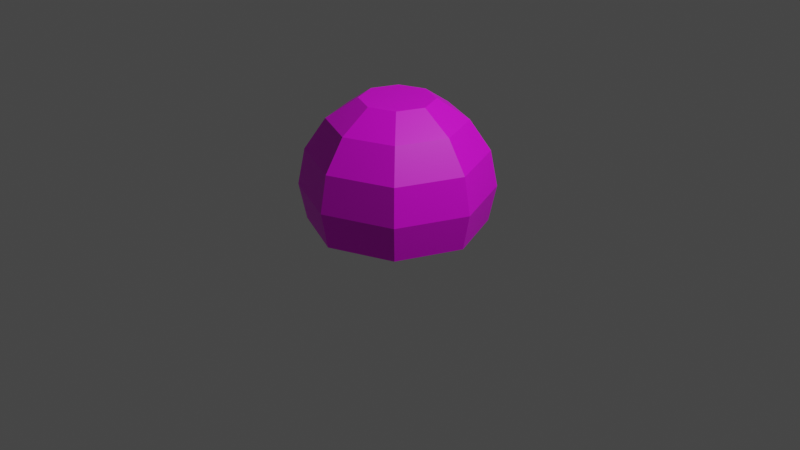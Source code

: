 # Source: bush001.blend  (saved by Blender 3.6.13; exported with 4.5.12 LTS)
import bpy
from mathutils import Matrix  # noqa: F401  (used for matrix-valued properties, if any)

bpy.ops.wm.read_factory_settings(use_empty=True)
scene = bpy.context.scene
scene.name = 'Scene'

# ---- collections
col_collection = bpy.data.collections.new('Collection'); scene.collection.children.link(col_collection)

# ---- images (referenced by path relative to the original .blend; pixels are not part of the script)
import os
ASSET_DIR = os.environ.get("B2B_ASSET_DIR", "")  # directory of the original .blend (textures are referenced by path, not embedded)
HERE = os.path.dirname(os.path.abspath(__file__))  # packed textures are extracted next to this script under _unpacked/

def load_image(name, relpath, width, height, colorspace="sRGB"):
    """Load a texture the original file referenced (path relative to the .blend, or extracted next to this script)."""
    p = next((c for c in (os.path.join(HERE, relpath), os.path.join(ASSET_DIR, relpath)) if relpath and os.path.exists(c)), "")
    if p:
        img = bpy.data.images.load(p, check_existing=True)
        img.name = name
    else:  # same state as the original file: an image datablock whose file is absent (Cycles renders it pink)
        img = bpy.data.images.new(name, width, height)
        img.source = "FILE"
        img.filepath = "//" + (relpath or name)
    img.colorspace_settings.name = colorspace
    return img
img_bush001_texture_png = load_image('bush001_texture.png', 'bush001_texture.png', 1024, 1024, 'sRGB')
img_bush001_opacity_png = load_image('bush001_opacity.png', 'bush001_opacity.png', 1024, 1024, 'sRGB')

# ---- materials (node trees are filled in below, after node groups)
mat_material = bpy.data.materials.new('Material')
mat_material.use_transparent_shadow = False
mat_material.roughness = 0.5
mat_material.line_color = (0.0, 0.0, 0.0, 1.0)

# ---- material node trees
mat_material.use_nodes = True; mat_material.node_tree.nodes.clear()
_N = mat_material.node_tree.nodes; _L = mat_material.node_tree.links
n0 = _N.new('ShaderNodeOutputMaterial'); n0.name = 'Material Output'; n0.location = (300, 300)
n1 = _N.new('ShaderNodeBsdfPrincipled'); n1.name = 'Principled BSDF'; n1.location = (10, 300)
n1.distribution = 'GGX'
n1.subsurface_method = 'RANDOM_WALK_SKIN'
n1.inputs[3].default_value = 1.45
n1.inputs[27].default_value = (0.0, 0.0, 0.0, 1.0)
n1.inputs[28].default_value = 1.0
n2 = _N.new('ShaderNodeTexImage'); n2.name = 'Image Texture'; n2.location = (-280, 280)
n2.image = img_bush001_texture_png
n3 = _N.new('ShaderNodeTexImage'); n3.name = 'Image Texture.001'; n3.location = (-180, -100)
n3.image = img_bush001_opacity_png
_L.new(n1.outputs[0], n0.inputs[0])
_L.new(n2.outputs[0], n1.inputs[0])
_L.new(n3.outputs[1], n1.inputs[4])
n0.is_active_output = True

# ---- world
world_world = bpy.data.worlds.new('World'); scene.world = world_world
world_world.use_nodes = True; world_world.node_tree.nodes.clear()
_N = world_world.node_tree.nodes; _L = world_world.node_tree.links
n0 = _N.new('ShaderNodeOutputWorld'); n0.name = 'World Output'; n0.location = (300, 300)
n1 = _N.new('ShaderNodeBackground'); n1.name = 'Background'; n1.location = (10, 300)
n1.inputs[0].default_value = (0.05088, 0.05088, 0.05088, 1.0)
_L.new(n1.outputs[0], n0.inputs[0])
n0.is_active_output = True
world_world.color = (0.05088, 0.05088, 0.05088)
world_world.use_sun_shadow = False
world_world.sun_shadow_jitter_overblur = 0.0

# ---- cameras
cam_camera = bpy.data.cameras.new('Camera')
cam_camera.clip_end = 100.0
cam_camera.ortho_scale = 7.314

# ---- lights
light_light = bpy.data.lights.new('Light', 'POINT')
light_light.transmission_factor = 0.0
light_light.energy = 1000.0
light_light.shadow_soft_size = 0.1
light_light.shadow_maximum_resolution = 0.006
light_light.use_absolute_resolution = True

# ---- meshes
me_sphere = bpy.data.meshes.new('Sphere')
me_sphere.from_pydata([(0.2684, 0.2684, 0.3062), (0.496, 0.496, 0.09122), (0.648, 0.648, -0.2306), (0.7014, 0.7014, -0.6102), (0.648, 0.648, -0.9898), (0.3796, 0.0, 0.3062), (0.7014, 0.0, 0.09122), (0.9165, 0.0, -0.2306), (0.992, 0.0, -0.6102), (0.9165, 0.0, -0.9898), (0.2684, -0.2684, 0.3062), (0.496, -0.496, 0.09122), (0.648, -0.648, -0.2306), (0.7014, -0.7014, -0.6102), (0.648, -0.648, -0.9898), (0.0, -0.3796, 0.3062), (0.0, -0.7014, 0.09122), (0.0, -0.9165, -0.2306), (0.0, -0.992, -0.6102), (0.0, -0.9165, -0.9898), (-0.2684, -0.2684, 0.3062), (-0.496, -0.496, 0.09122), (-0.648, -0.648, -0.2306), (-0.7014, -0.7014, -0.6102), (-0.648, -0.648, -0.9898), (-0.3796, 0.0, 0.3062), (-0.7014, 0.0, 0.09122), (-0.9165, 0.0, -0.2306), (-0.992, 0.0, -0.6102), (-0.9165, 0.0, -0.9898), (-0.2684, 0.2684, 0.3062), (-0.496, 0.496, 0.09122), (-0.648, 0.648, -0.2306), (-0.7014, 0.7014, -0.6102), (-0.648, 0.648, -0.9898), (0.0, 0.3796, 0.3062), (0.0, 0.7014, 0.09122), (0.0, 0.9165, -0.2306), (0.0, 0.992, -0.6102), (0.0, 0.9165, -0.9898)], [], [(39, 38, 3, 4), (37, 36, 1, 2), (38, 37, 2, 3), (36, 35, 0, 1), (3, 2, 7, 8), (1, 0, 5, 6), (4, 3, 8, 9), (2, 1, 6, 7), (8, 7, 12, 13), (6, 5, 10, 11), (9, 8, 13, 14), (7, 6, 11, 12), (14, 13, 18, 19), (12, 11, 16, 17), (13, 12, 17, 18), (11, 10, 15, 16), (17, 16, 21, 22), (5, 0, 35, 30), (18, 17, 22, 23), (16, 15, 20, 21), (19, 18, 23, 24), (23, 22, 27, 28), (21, 20, 25, 26), (24, 23, 28, 29), (22, 21, 26, 27), (5, 30, 25, 10), (26, 25, 30, 31), (29, 28, 33, 34), (27, 26, 31, 32), (10, 25, 20, 15), (28, 27, 32, 33), (14, 29, 34, 9), (34, 33, 38, 39), (32, 31, 36, 37), (9, 34, 39, 4), (14, 19, 24, 29), (33, 32, 37, 38), (31, 30, 35, 36)])
_uv = me_sphere.uv_layers.new(name='UVMap')
_uv.uv.foreach_set('vector', [0.8498, 0.5688, 0.7282, 0.6533, 0.5599, 0.4492, 0.6672, 0.3399, 0.6116, 0.7254, 0.4925, 0.7913, 0.3757, 0.6424, 0.466, 0.5441, 0.7282, 0.6533, 0.6116, 0.7254, 0.466, 0.5441, 0.5599, 0.4492, 0.4925, 0.7913, 0.3541, 0.8578, 0.2692, 0.7608, 0.3757, 0.6424, 0.5599, 0.4492, 0.466, 0.5441, 0.2697, 0.4125, 0.3396, 0.2885, 0.3757, 0.6424, 0.2692, 0.7608, 0.1623, 0.6872, 0.2128, 0.5395, 0.6672, 0.3399, 0.5599, 0.4492, 0.3396, 0.2885, 0.4261, 0.1499, 0.466, 0.5441, 0.3757, 0.6424, 0.2128, 0.5395, 0.2697, 0.4125, 0.3396, 0.2885, 0.2697, 0.4125, 0.0003049, 0.3313, 0.04681, 0.1595, 0.2128, 0.5395, 0.1623, 0.6872, 0.03466, 0.6718, -3.017e-08, 0.5041, 0.4261, 0.1499, 0.3396, 0.2885, 0.04681, 0.1595, 0.1377, 1.015e-08, 0.2697, 0.4125, 0.2128, 0.5395, -3.017e-08, 0.5041, 0.0003049, 0.3313, 0.9988, 0.8064, 0.8708, 0.9015, 0.7233, 0.6476, 0.8444, 0.5622, 0.7182, 0.9711, 0.5458, 1.001, 0.4843, 0.785, 0.6065, 0.7197, 0.8708, 0.9015, 0.7182, 0.9711, 0.6065, 0.7197, 0.7233, 0.6476, 0.5458, 1.001, 0.3618, 0.9857, 0.338, 0.8543, 0.4843, 0.785, 0.6065, 0.7197, 0.4843, 0.785, 0.3706, 0.6329, 0.4598, 0.5386, 0.9979, 0.2799, 0.8834, 0.3945, 0.7213, 0.3945, 0.6068, 0.2799, 0.7233, 0.6476, 0.6065, 0.7197, 0.4598, 0.5386, 0.5541, 0.4445, 0.4843, 0.785, 0.338, 0.8543, 0.2669, 0.7468, 0.3706, 0.6329, 0.8444, 0.5622, 0.7233, 0.6476, 0.5541, 0.4445, 0.6602, 0.3368, 0.5541, 0.4445, 0.4598, 0.5386, 0.2703, 0.405, 0.3388, 0.2828, 0.3706, 0.6329, 0.2669, 0.7468, 0.1622, 0.6747, 0.214, 0.5298, 0.6602, 0.3368, 0.5541, 0.4445, 0.3388, 0.2828, 0.4256, 0.151, 0.4598, 0.5386, 0.3706, 0.6329, 0.214, 0.5298, 0.2703, 0.405, 0.9979, 0.2799, 0.6068, 0.2799, 0.6068, 0.1179, 0.9979, 0.1179, 0.214, 0.5298, 0.1622, 0.6747, 0.03239, 0.6577, -0.00123, 0.4866, 0.4256, 0.151, 0.3388, 0.2828, 0.06545, 0.15, 0.156, 0.00123, 0.2703, 0.405, 0.214, 0.5298, -0.00123, 0.4866, 0.01035, 0.3122, 0.9979, 0.1179, 0.6068, 0.1179, 0.7213, 0.003279, 0.8834, 0.003279, 0.3388, 0.2828, 0.2703, 0.405, 0.01035, 0.3122, 0.06545, 0.15, 0.9988, 0.2798, 0.6064, 0.2798, 0.6064, 0.1173, 0.9988, 0.1173, 1.0, 0.8122, 0.8723, 0.9048, 0.7282, 0.6533, 0.8498, 0.5688, 0.7215, 0.9719, 0.5534, 0.9999, 0.4925, 0.7913, 0.6116, 0.7254, 0.9988, 0.1173, 0.6064, 0.1173, 0.7214, 0.002327, 0.8839, 0.002327, 0.9988, 0.2798, 0.8839, 0.3947, 0.7214, 0.3947, 0.6064, 0.2798, 0.8723, 0.9048, 0.7215, 0.9719, 0.6116, 0.7254, 0.7282, 0.6533, 0.5534, 0.9999, 0.3769, 0.984, 0.3541, 0.8578, 0.4925, 0.7913])
me_sphere.materials.append(mat_material)
me_sphere.update()

# ---- objects
ob_light = bpy.data.objects.new('Light', light_light)
ob_camera = bpy.data.objects.new('Camera', cam_camera)
ob_sphere = bpy.data.objects.new('Sphere', me_sphere)

# ---- transforms, parenting, visibility, modifiers, constraints
ob_light.location = (4.076, 1.005, 5.904)
ob_light.rotation_euler = (0.6503, 0.05522, 1.866)
ob_light.lock_rotations_4d = False
ob_light.empty_display_type = 'ARROWS'
ob_light.color = (0.0, 0.0, 0.0, 0.0)
ob_light.lineart.crease_threshold = 0.0
ob_camera.location = (7.359, -6.926, 4.958)
ob_camera.rotation_euler = (1.109, 0.0, 0.8149)
ob_camera.lock_rotations_4d = False
ob_camera.empty_display_type = 'ARROWS'
ob_camera.color = (0.0, 0.0, 0.0, 0.0)
ob_camera.display_type = 'WIRE'
ob_camera.lineart.crease_threshold = 0.0
ob_sphere.location = (-0.007505, -0.01648, 0.992)

# ---- collection membership
col_collection.objects.link(ob_light)
col_collection.objects.link(ob_camera)
col_collection.objects.link(ob_sphere)

# ---- scene / render settings (as saved in the file)
scene.camera = ob_camera
scene.frame_start = 1; scene.frame_end = 250; scene.frame_set(1)
scene.render.engine = 'BLENDER_EEVEE_NEXT'
scene.cycles.sampling_pattern = 'TABULATED_SOBOL'
scene.view_settings.view_transform = 'Filmic'
bpy.context.view_layer.update()
